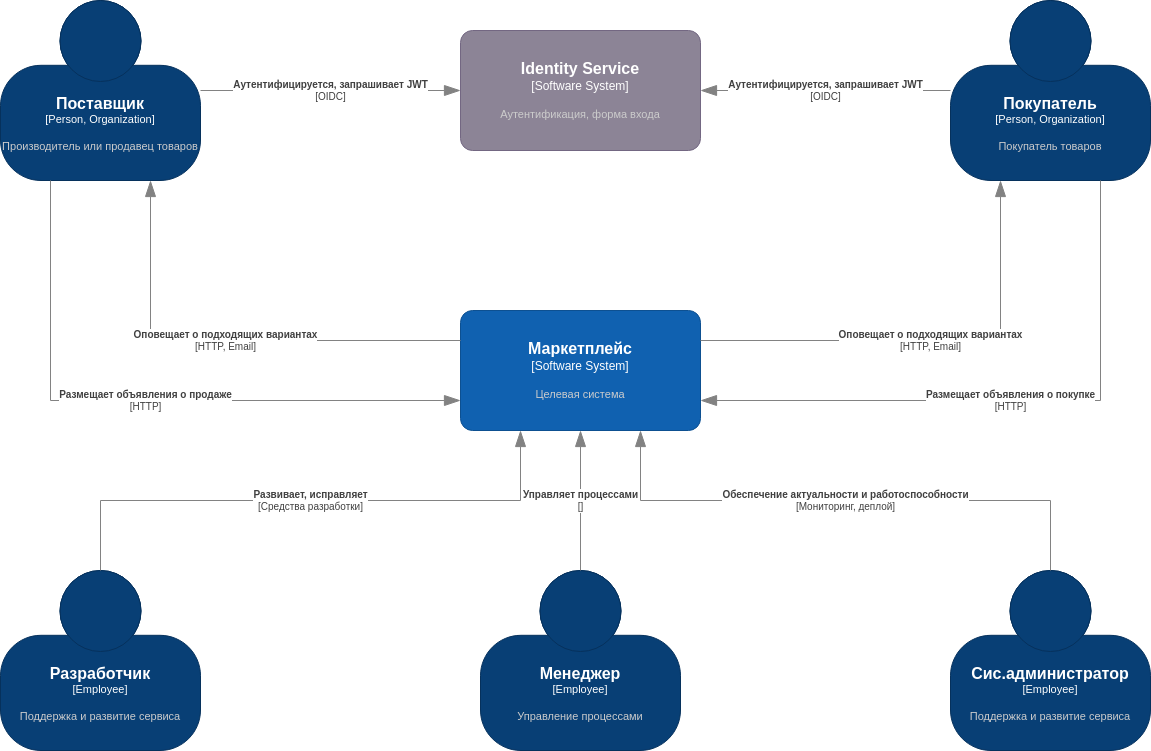

The diagram above was exported from draw.io. Its source (the exported page's mxGraphModel, read from the mxfile embedded in the PNG):
<mxGraphModel dx="1964" dy="838" grid="1" gridSize="10" guides="1" tooltips="1" connect="1" arrows="1" fold="1" page="1" pageScale="1" pageWidth="850" pageHeight="1100" math="0" shadow="0">
  <root>
    <mxCell id="0" />
    <mxCell id="1" parent="0" />
    <object placeholders="1" c4Name="Поставщик" c4Type="Person, Organization" c4Description="Производитель или продавец товаров" label="&lt;font style=&quot;font-size: 16px&quot;&gt;&lt;b&gt;%c4Name%&lt;/b&gt;&lt;/font&gt;&lt;div&gt;[%c4Type%]&lt;/div&gt;&lt;br&gt;&lt;div&gt;&lt;font style=&quot;font-size: 11px&quot;&gt;&lt;font color=&quot;#cccccc&quot;&gt;%c4Description%&lt;/font&gt;&lt;/div&gt;" id="RhweRUixpxfTLMpaXdsn-1">
      <mxCell style="html=1;fontSize=11;dashed=0;whiteSpace=wrap;fillColor=#083F75;strokeColor=#06315C;fontColor=#ffffff;shape=mxgraph.c4.person2;align=center;metaEdit=1;points=[[0.5,0,0],[1,0.5,0],[1,0.75,0],[0.75,1,0],[0.5,1,0],[0.25,1,0],[0,0.75,0],[0,0.5,0]];resizable=0;" parent="1" vertex="1">
        <mxGeometry x="-130" y="120" width="200" height="180" as="geometry" />
      </mxCell>
    </object>
    <object placeholders="1" c4Name="Покупатель" c4Type="Person, Organization" c4Description="Покупатель товаров" label="&lt;font style=&quot;font-size: 16px&quot;&gt;&lt;b&gt;%c4Name%&lt;/b&gt;&lt;/font&gt;&lt;div&gt;[%c4Type%]&lt;/div&gt;&lt;br&gt;&lt;div&gt;&lt;font style=&quot;font-size: 11px&quot;&gt;&lt;font color=&quot;#cccccc&quot;&gt;%c4Description%&lt;/font&gt;&lt;/div&gt;" id="RhweRUixpxfTLMpaXdsn-2">
      <mxCell style="html=1;fontSize=11;dashed=0;whiteSpace=wrap;fillColor=#083F75;strokeColor=#06315C;fontColor=#ffffff;shape=mxgraph.c4.person2;align=center;metaEdit=1;points=[[0.5,0,0],[1,0.5,0],[1,0.75,0],[0.75,1,0],[0.5,1,0],[0.25,1,0],[0,0.75,0],[0,0.5,0]];resizable=0;" parent="1" vertex="1">
        <mxGeometry x="820" y="120" width="200" height="180" as="geometry" />
      </mxCell>
    </object>
    <object placeholders="1" c4Name="Identity Service" c4Type="Software System" c4Description="Аутентификация, форма входа" label="&lt;font style=&quot;font-size: 16px&quot;&gt;&lt;b&gt;%c4Name%&lt;/b&gt;&lt;/font&gt;&lt;div&gt;[%c4Type%]&lt;/div&gt;&lt;br&gt;&lt;div&gt;&lt;font style=&quot;font-size: 11px&quot;&gt;&lt;font color=&quot;#cccccc&quot;&gt;%c4Description%&lt;/font&gt;&lt;/div&gt;" id="RhweRUixpxfTLMpaXdsn-3">
      <mxCell style="rounded=1;whiteSpace=wrap;html=1;labelBackgroundColor=none;fillColor=#8C8496;fontColor=#ffffff;align=center;arcSize=10;strokeColor=#736782;metaEdit=1;resizable=0;points=[[0.25,0,0],[0.5,0,0],[0.75,0,0],[1,0.25,0],[1,0.5,0],[1,0.75,0],[0.75,1,0],[0.5,1,0],[0.25,1,0],[0,0.75,0],[0,0.5,0],[0,0.25,0]];" parent="1" vertex="1">
        <mxGeometry x="330" y="150" width="240" height="120" as="geometry" />
      </mxCell>
    </object>
    <object placeholders="1" c4Type="Relationship" c4Technology="OIDC" c4Description="Аутентифицируется, запрашивает JWT" label="&lt;div style=&quot;text-align: left&quot;&gt;&lt;div style=&quot;text-align: center&quot;&gt;&lt;b&gt;%c4Description%&lt;/b&gt;&lt;/div&gt;&lt;div style=&quot;text-align: center&quot;&gt;[%c4Technology%]&lt;/div&gt;&lt;/div&gt;" id="RhweRUixpxfTLMpaXdsn-4">
      <mxCell style="endArrow=blockThin;html=1;fontSize=10;fontColor=#404040;strokeWidth=1;endFill=1;strokeColor=#828282;elbow=vertical;metaEdit=1;endSize=14;startSize=14;jumpStyle=arc;jumpSize=16;rounded=0;edgeStyle=orthogonalEdgeStyle;exitX=1;exitY=0.5;exitDx=0;exitDy=0;exitPerimeter=0;" parent="1" source="RhweRUixpxfTLMpaXdsn-1" edge="1">
        <mxGeometry width="240" relative="1" as="geometry">
          <mxPoint x="330" y="140" as="sourcePoint" />
          <mxPoint x="330" y="210" as="targetPoint" />
        </mxGeometry>
      </mxCell>
    </object>
    <object placeholders="1" c4Type="Relationship" c4Technology="OIDC" c4Description="Аутентифицируется, запрашивает JWT" label="&lt;div style=&quot;text-align: left&quot;&gt;&lt;div style=&quot;text-align: center&quot;&gt;&lt;b&gt;%c4Description%&lt;/b&gt;&lt;/div&gt;&lt;div style=&quot;text-align: center&quot;&gt;[%c4Technology%]&lt;/div&gt;&lt;/div&gt;" id="RhweRUixpxfTLMpaXdsn-5">
      <mxCell style="endArrow=blockThin;html=1;fontSize=10;fontColor=#404040;strokeWidth=1;endFill=1;strokeColor=#828282;elbow=vertical;metaEdit=1;endSize=14;startSize=14;jumpStyle=arc;jumpSize=16;rounded=0;edgeStyle=orthogonalEdgeStyle;exitX=0;exitY=0.5;exitDx=0;exitDy=0;exitPerimeter=0;entryX=1;entryY=0.5;entryDx=0;entryDy=0;entryPerimeter=0;" parent="1" source="RhweRUixpxfTLMpaXdsn-2" target="RhweRUixpxfTLMpaXdsn-3" edge="1">
        <mxGeometry width="240" relative="1" as="geometry">
          <mxPoint x="80" y="220" as="sourcePoint" />
          <mxPoint x="340" y="220" as="targetPoint" />
        </mxGeometry>
      </mxCell>
    </object>
    <object placeholders="1" c4Name="Маркетплейс" c4Type="Software System" c4Description="Целевая система" label="&lt;font style=&quot;font-size: 16px&quot;&gt;&lt;b&gt;%c4Name%&lt;/b&gt;&lt;/font&gt;&lt;div&gt;[%c4Type%]&lt;/div&gt;&lt;br&gt;&lt;div&gt;&lt;font style=&quot;font-size: 11px&quot;&gt;&lt;font color=&quot;#cccccc&quot;&gt;%c4Description%&lt;/font&gt;&lt;/div&gt;" id="RhweRUixpxfTLMpaXdsn-6">
      <mxCell style="rounded=1;whiteSpace=wrap;html=1;labelBackgroundColor=none;fillColor=#1061B0;fontColor=#ffffff;align=center;arcSize=10;strokeColor=#0D5091;metaEdit=1;resizable=0;points=[[0.25,0,0],[0.5,0,0],[0.75,0,0],[1,0.25,0],[1,0.5,0],[1,0.75,0],[0.75,1,0],[0.5,1,0],[0.25,1,0],[0,0.75,0],[0,0.5,0],[0,0.25,0]];" parent="1" vertex="1">
        <mxGeometry x="330" y="430" width="240" height="120" as="geometry" />
      </mxCell>
    </object>
    <object placeholders="1" c4Type="Relationship" c4Technology="HTTP" c4Description="Размещает объявления о продаже" label="&lt;div style=&quot;text-align: left&quot;&gt;&lt;div style=&quot;text-align: center&quot;&gt;&lt;b&gt;%c4Description%&lt;/b&gt;&lt;/div&gt;&lt;div style=&quot;text-align: center&quot;&gt;[%c4Technology%]&lt;/div&gt;&lt;/div&gt;" id="RhweRUixpxfTLMpaXdsn-7">
      <mxCell style="endArrow=blockThin;html=1;fontSize=10;fontColor=#404040;strokeWidth=1;endFill=1;strokeColor=#828282;elbow=vertical;metaEdit=1;endSize=14;startSize=14;jumpStyle=arc;jumpSize=16;rounded=0;edgeStyle=orthogonalEdgeStyle;exitX=0.25;exitY=1;exitDx=0;exitDy=0;exitPerimeter=0;entryX=0;entryY=0.75;entryDx=0;entryDy=0;entryPerimeter=0;" parent="1" source="RhweRUixpxfTLMpaXdsn-1" target="RhweRUixpxfTLMpaXdsn-6" edge="1">
        <mxGeometry width="240" relative="1" as="geometry">
          <mxPoint x="320" y="320" as="sourcePoint" />
          <mxPoint x="560" y="320" as="targetPoint" />
          <Array as="points">
            <mxPoint x="-80" y="520" />
          </Array>
        </mxGeometry>
      </mxCell>
    </object>
    <object placeholders="1" c4Type="Relationship" c4Technology="HTTP, Email" c4Description="Оповещает о подходящих вариантах" label="&lt;div style=&quot;text-align: left&quot;&gt;&lt;div style=&quot;text-align: center&quot;&gt;&lt;b&gt;%c4Description%&lt;/b&gt;&lt;/div&gt;&lt;div style=&quot;text-align: center&quot;&gt;[%c4Technology%]&lt;/div&gt;&lt;/div&gt;" id="RhweRUixpxfTLMpaXdsn-8">
      <mxCell style="endArrow=blockThin;html=1;fontSize=10;fontColor=#404040;strokeWidth=1;endFill=1;strokeColor=#828282;elbow=vertical;metaEdit=1;endSize=14;startSize=14;jumpStyle=arc;jumpSize=16;rounded=0;edgeStyle=orthogonalEdgeStyle;entryX=0.75;entryY=1;entryDx=0;entryDy=0;entryPerimeter=0;exitX=0;exitY=0.25;exitDx=0;exitDy=0;exitPerimeter=0;" parent="1" source="RhweRUixpxfTLMpaXdsn-6" target="RhweRUixpxfTLMpaXdsn-1" edge="1">
        <mxGeometry width="240" relative="1" as="geometry">
          <mxPoint x="40" y="370" as="sourcePoint" />
          <mxPoint x="260" y="380" as="targetPoint" />
          <Array as="points">
            <mxPoint x="20" y="460" />
          </Array>
        </mxGeometry>
      </mxCell>
    </object>
    <object placeholders="1" c4Type="Relationship" c4Technology="HTTP" c4Description="Размещает объявления о покупке" label="&lt;div style=&quot;text-align: left&quot;&gt;&lt;div style=&quot;text-align: center&quot;&gt;&lt;b&gt;%c4Description%&lt;/b&gt;&lt;/div&gt;&lt;div style=&quot;text-align: center&quot;&gt;[%c4Technology%]&lt;/div&gt;&lt;/div&gt;" id="RhweRUixpxfTLMpaXdsn-9">
      <mxCell style="endArrow=blockThin;html=1;fontSize=10;fontColor=#404040;strokeWidth=1;endFill=1;strokeColor=#828282;elbow=vertical;metaEdit=1;endSize=14;startSize=14;jumpStyle=arc;jumpSize=16;rounded=0;edgeStyle=orthogonalEdgeStyle;exitX=0.75;exitY=1;exitDx=0;exitDy=0;exitPerimeter=0;entryX=1;entryY=0.75;entryDx=0;entryDy=0;entryPerimeter=0;" parent="1" source="RhweRUixpxfTLMpaXdsn-2" target="RhweRUixpxfTLMpaXdsn-6" edge="1">
        <mxGeometry width="240" relative="1" as="geometry">
          <mxPoint x="-70" y="310" as="sourcePoint" />
          <mxPoint x="340" y="530" as="targetPoint" />
          <Array as="points">
            <mxPoint x="970" y="520" />
          </Array>
        </mxGeometry>
      </mxCell>
    </object>
    <object placeholders="1" c4Type="Relationship" c4Technology="HTTP, Email" c4Description="Оповещает о подходящих вариантах" label="&lt;div style=&quot;text-align: left&quot;&gt;&lt;div style=&quot;text-align: center&quot;&gt;&lt;b&gt;%c4Description%&lt;/b&gt;&lt;/div&gt;&lt;div style=&quot;text-align: center&quot;&gt;[%c4Technology%]&lt;/div&gt;&lt;/div&gt;" id="RhweRUixpxfTLMpaXdsn-10">
      <mxCell style="endArrow=blockThin;html=1;fontSize=10;fontColor=#404040;strokeWidth=1;endFill=1;strokeColor=#828282;elbow=vertical;metaEdit=1;endSize=14;startSize=14;jumpStyle=arc;jumpSize=16;rounded=0;edgeStyle=orthogonalEdgeStyle;entryX=0.25;entryY=1;entryDx=0;entryDy=0;entryPerimeter=0;exitX=1;exitY=0.25;exitDx=0;exitDy=0;exitPerimeter=0;" parent="1" source="RhweRUixpxfTLMpaXdsn-6" target="RhweRUixpxfTLMpaXdsn-2" edge="1">
        <mxGeometry width="240" relative="1" as="geometry">
          <mxPoint x="340" y="470" as="sourcePoint" />
          <mxPoint x="30" y="310" as="targetPoint" />
          <Array as="points">
            <mxPoint x="870" y="460" />
          </Array>
        </mxGeometry>
      </mxCell>
    </object>
    <object placeholders="1" c4Name="Разработчик" c4Type="Employee" c4Description="Поддержка и развитие сервиса" label="&lt;font style=&quot;font-size: 16px&quot;&gt;&lt;b&gt;%c4Name%&lt;/b&gt;&lt;/font&gt;&lt;div&gt;[%c4Type%]&lt;/div&gt;&lt;br&gt;&lt;div&gt;&lt;font style=&quot;font-size: 11px&quot;&gt;&lt;font color=&quot;#cccccc&quot;&gt;%c4Description%&lt;/font&gt;&lt;/div&gt;" id="RhweRUixpxfTLMpaXdsn-11">
      <mxCell style="html=1;fontSize=11;dashed=0;whiteSpace=wrap;fillColor=#083F75;strokeColor=#06315C;fontColor=#ffffff;shape=mxgraph.c4.person2;align=center;metaEdit=1;points=[[0.5,0,0],[1,0.5,0],[1,0.75,0],[0.75,1,0],[0.5,1,0],[0.25,1,0],[0,0.75,0],[0,0.5,0]];resizable=0;" parent="1" vertex="1">
        <mxGeometry x="-130" y="690" width="200" height="180" as="geometry" />
      </mxCell>
    </object>
    <object placeholders="1" c4Name="Сис.администратор" c4Type="Employee" c4Description="Поддержка и развитие сервиса" label="&lt;font style=&quot;font-size: 16px&quot;&gt;&lt;b&gt;%c4Name%&lt;/b&gt;&lt;/font&gt;&lt;div&gt;[%c4Type%]&lt;/div&gt;&lt;br&gt;&lt;div&gt;&lt;font style=&quot;font-size: 11px&quot;&gt;&lt;font color=&quot;#cccccc&quot;&gt;%c4Description%&lt;/font&gt;&lt;/div&gt;" id="RhweRUixpxfTLMpaXdsn-12">
      <mxCell style="html=1;fontSize=11;dashed=0;whiteSpace=wrap;fillColor=#083F75;strokeColor=#06315C;fontColor=#ffffff;shape=mxgraph.c4.person2;align=center;metaEdit=1;points=[[0.5,0,0],[1,0.5,0],[1,0.75,0],[0.75,1,0],[0.5,1,0],[0.25,1,0],[0,0.75,0],[0,0.5,0]];resizable=0;" parent="1" vertex="1">
        <mxGeometry x="820" y="690" width="200" height="180" as="geometry" />
      </mxCell>
    </object>
    <object placeholders="1" c4Name="Менеджер" c4Type="Employee" c4Description="Управление процессами" label="&lt;font style=&quot;font-size: 16px&quot;&gt;&lt;b&gt;%c4Name%&lt;/b&gt;&lt;/font&gt;&lt;div&gt;[%c4Type%]&lt;/div&gt;&lt;br&gt;&lt;div&gt;&lt;font style=&quot;font-size: 11px&quot;&gt;&lt;font color=&quot;#cccccc&quot;&gt;%c4Description%&lt;/font&gt;&lt;/div&gt;" id="RhweRUixpxfTLMpaXdsn-13">
      <mxCell style="html=1;fontSize=11;dashed=0;whiteSpace=wrap;fillColor=#083F75;strokeColor=#06315C;fontColor=#ffffff;shape=mxgraph.c4.person2;align=center;metaEdit=1;points=[[0.5,0,0],[1,0.5,0],[1,0.75,0],[0.75,1,0],[0.5,1,0],[0.25,1,0],[0,0.75,0],[0,0.5,0]];resizable=0;" parent="1" vertex="1">
        <mxGeometry x="350" y="690" width="200" height="180" as="geometry" />
      </mxCell>
    </object>
    <object placeholders="1" c4Type="Relationship" c4Technology="Средства разработки" c4Description="Развивает, исправляет" label="&lt;div style=&quot;text-align: left&quot;&gt;&lt;div style=&quot;text-align: center&quot;&gt;&lt;b&gt;%c4Description%&lt;/b&gt;&lt;/div&gt;&lt;div style=&quot;text-align: center&quot;&gt;[%c4Technology%]&lt;/div&gt;&lt;/div&gt;" id="RhweRUixpxfTLMpaXdsn-14">
      <mxCell style="endArrow=blockThin;html=1;fontSize=10;fontColor=#404040;strokeWidth=1;endFill=1;strokeColor=#828282;elbow=vertical;metaEdit=1;endSize=14;startSize=14;jumpStyle=arc;jumpSize=16;rounded=0;edgeStyle=orthogonalEdgeStyle;exitX=0.5;exitY=0;exitDx=0;exitDy=0;exitPerimeter=0;entryX=0.25;entryY=1;entryDx=0;entryDy=0;entryPerimeter=0;" parent="1" source="RhweRUixpxfTLMpaXdsn-11" target="RhweRUixpxfTLMpaXdsn-6" edge="1">
        <mxGeometry width="240" relative="1" as="geometry">
          <mxPoint x="320" y="680" as="sourcePoint" />
          <mxPoint x="560" y="680" as="targetPoint" />
          <Array as="points">
            <mxPoint x="-30" y="620" />
            <mxPoint x="390" y="620" />
          </Array>
        </mxGeometry>
      </mxCell>
    </object>
    <object placeholders="1" c4Type="Relationship" c4Technology="Мониторинг, деплой" c4Description="Обеспечение актуальности и работоспособности" label="&lt;div style=&quot;text-align: left&quot;&gt;&lt;div style=&quot;text-align: center&quot;&gt;&lt;b&gt;%c4Description%&lt;/b&gt;&lt;/div&gt;&lt;div style=&quot;text-align: center&quot;&gt;[%c4Technology%]&lt;/div&gt;&lt;/div&gt;" id="RhweRUixpxfTLMpaXdsn-15">
      <mxCell style="endArrow=blockThin;html=1;fontSize=10;fontColor=#404040;strokeWidth=1;endFill=1;strokeColor=#828282;elbow=vertical;metaEdit=1;endSize=14;startSize=14;jumpStyle=arc;jumpSize=16;rounded=0;edgeStyle=orthogonalEdgeStyle;exitX=0.5;exitY=0;exitDx=0;exitDy=0;exitPerimeter=0;entryX=0.75;entryY=1;entryDx=0;entryDy=0;entryPerimeter=0;" parent="1" source="RhweRUixpxfTLMpaXdsn-12" target="RhweRUixpxfTLMpaXdsn-6" edge="1">
        <mxGeometry width="240" relative="1" as="geometry">
          <mxPoint x="-20" y="700" as="sourcePoint" />
          <mxPoint x="400" y="560" as="targetPoint" />
          <Array as="points">
            <mxPoint x="920" y="620" />
            <mxPoint x="510" y="620" />
          </Array>
        </mxGeometry>
      </mxCell>
    </object>
    <object placeholders="1" c4Type="Relationship" c4Technology="" c4Description="Управляет процессами" label="&lt;div style=&quot;text-align: left&quot;&gt;&lt;div style=&quot;text-align: center&quot;&gt;&lt;b&gt;%c4Description%&lt;/b&gt;&lt;/div&gt;&lt;div style=&quot;text-align: center&quot;&gt;[%c4Technology%]&lt;/div&gt;&lt;/div&gt;" id="RhweRUixpxfTLMpaXdsn-16">
      <mxCell style="endArrow=blockThin;html=1;fontSize=10;fontColor=#404040;strokeWidth=1;endFill=1;strokeColor=#828282;elbow=vertical;metaEdit=1;endSize=14;startSize=14;jumpStyle=arc;jumpSize=16;rounded=0;edgeStyle=orthogonalEdgeStyle;exitX=0.5;exitY=0;exitDx=0;exitDy=0;exitPerimeter=0;entryX=0.5;entryY=1;entryDx=0;entryDy=0;entryPerimeter=0;" parent="1" source="RhweRUixpxfTLMpaXdsn-13" target="RhweRUixpxfTLMpaXdsn-6" edge="1">
        <mxGeometry width="240" relative="1" as="geometry">
          <mxPoint x="320" y="680" as="sourcePoint" />
          <mxPoint x="560" y="680" as="targetPoint" />
        </mxGeometry>
      </mxCell>
    </object>
  </root>
</mxGraphModel>